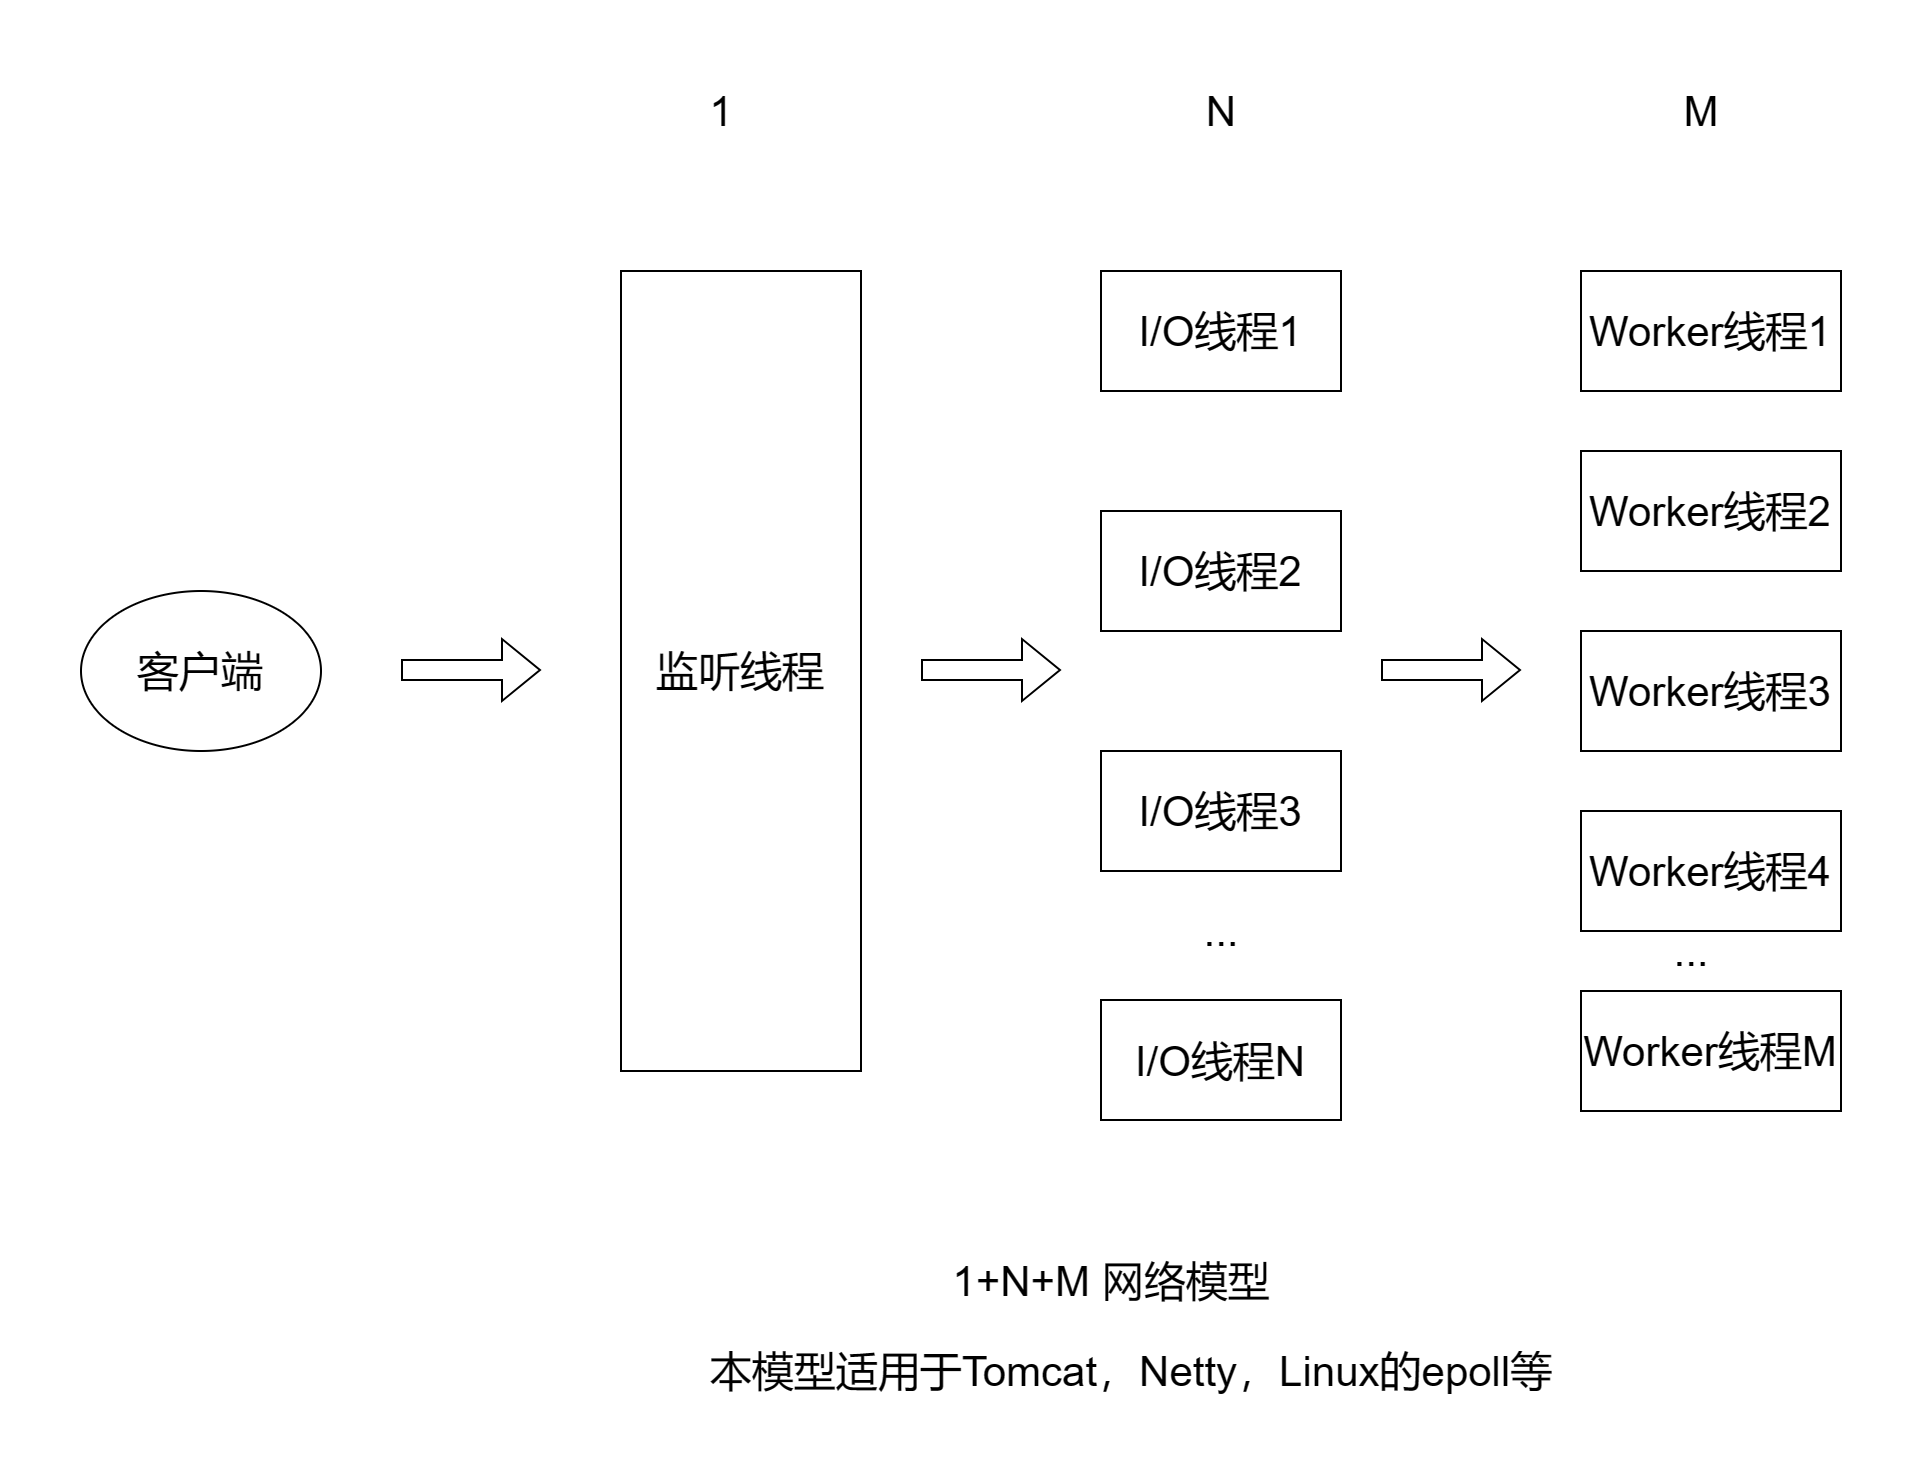

The diagram above was exported from draw.io. Its source (the exported page's mxGraphModel, read from the mxfile embedded in the PNG):
<mxGraphModel dx="1422" dy="754" grid="1" gridSize="10" guides="1" tooltips="1" connect="1" arrows="1" fold="1" page="1" pageScale="1" pageWidth="827" pageHeight="1169" math="0" shadow="0">
  <root>
    <mxCell id="0" />
    <mxCell id="1" parent="0" />
    <mxCell id="dtIcoPzR-RvpnRWA8rus-1" value="客户端" style="ellipse;whiteSpace=wrap;html=1;fontSize=21;" vertex="1" parent="1">
      <mxGeometry x="90" y="320" width="120" height="80" as="geometry" />
    </mxCell>
    <mxCell id="dtIcoPzR-RvpnRWA8rus-2" value="监听线程" style="rounded=0;whiteSpace=wrap;html=1;fontSize=21;" vertex="1" parent="1">
      <mxGeometry x="360" y="160" width="120" height="400" as="geometry" />
    </mxCell>
    <mxCell id="dtIcoPzR-RvpnRWA8rus-3" value="I/O线程1" style="rounded=0;whiteSpace=wrap;html=1;fontSize=21;" vertex="1" parent="1">
      <mxGeometry x="600" y="160" width="120" height="60" as="geometry" />
    </mxCell>
    <mxCell id="dtIcoPzR-RvpnRWA8rus-4" value="&lt;span style=&quot;font-size: 21px;&quot;&gt;I/O线程2&lt;/span&gt;" style="rounded=0;whiteSpace=wrap;html=1;fontSize=21;" vertex="1" parent="1">
      <mxGeometry x="600" y="280" width="120" height="60" as="geometry" />
    </mxCell>
    <mxCell id="dtIcoPzR-RvpnRWA8rus-5" value="&lt;span style=&quot;font-size: 21px;&quot;&gt;I/O线程3&lt;/span&gt;" style="rounded=0;whiteSpace=wrap;html=1;fontSize=21;" vertex="1" parent="1">
      <mxGeometry x="600" y="400" width="120" height="60" as="geometry" />
    </mxCell>
    <mxCell id="dtIcoPzR-RvpnRWA8rus-6" value="&lt;span style=&quot;font-size: 21px;&quot;&gt;I/O线程N&lt;/span&gt;" style="rounded=0;whiteSpace=wrap;html=1;fontSize=21;" vertex="1" parent="1">
      <mxGeometry x="600" y="524.5" width="120" height="60" as="geometry" />
    </mxCell>
    <mxCell id="dtIcoPzR-RvpnRWA8rus-7" value="Worker线程1" style="rounded=0;whiteSpace=wrap;html=1;fontSize=21;" vertex="1" parent="1">
      <mxGeometry x="840" y="160" width="130" height="60" as="geometry" />
    </mxCell>
    <mxCell id="dtIcoPzR-RvpnRWA8rus-8" value="Worker线程2" style="rounded=0;whiteSpace=wrap;html=1;fontSize=21;" vertex="1" parent="1">
      <mxGeometry x="840" y="250" width="130" height="60" as="geometry" />
    </mxCell>
    <mxCell id="dtIcoPzR-RvpnRWA8rus-9" value="Worker线程3" style="rounded=0;whiteSpace=wrap;html=1;fontSize=21;" vertex="1" parent="1">
      <mxGeometry x="840" y="340" width="130" height="60" as="geometry" />
    </mxCell>
    <mxCell id="dtIcoPzR-RvpnRWA8rus-10" value="Worker线程4" style="rounded=0;whiteSpace=wrap;html=1;fontSize=21;" vertex="1" parent="1">
      <mxGeometry x="840" y="430" width="130" height="60" as="geometry" />
    </mxCell>
    <mxCell id="dtIcoPzR-RvpnRWA8rus-11" value="Worker线程M" style="rounded=0;whiteSpace=wrap;html=1;fontSize=21;" vertex="1" parent="1">
      <mxGeometry x="840" y="520" width="130" height="60" as="geometry" />
    </mxCell>
    <mxCell id="dtIcoPzR-RvpnRWA8rus-12" value="" style="shape=flexArrow;endArrow=classic;html=1;rounded=0;fontSize=21;" edge="1" parent="1">
      <mxGeometry width="50" height="50" relative="1" as="geometry">
        <mxPoint x="250" y="359.5" as="sourcePoint" />
        <mxPoint x="320" y="359.5" as="targetPoint" />
      </mxGeometry>
    </mxCell>
    <mxCell id="dtIcoPzR-RvpnRWA8rus-13" value="" style="shape=flexArrow;endArrow=classic;html=1;rounded=0;fontSize=21;" edge="1" parent="1">
      <mxGeometry width="50" height="50" relative="1" as="geometry">
        <mxPoint x="510" y="359.5" as="sourcePoint" />
        <mxPoint x="580" y="359.5" as="targetPoint" />
      </mxGeometry>
    </mxCell>
    <mxCell id="dtIcoPzR-RvpnRWA8rus-16" value="" style="shape=flexArrow;endArrow=classic;html=1;rounded=0;fontSize=21;" edge="1" parent="1">
      <mxGeometry width="50" height="50" relative="1" as="geometry">
        <mxPoint x="740" y="359.5" as="sourcePoint" />
        <mxPoint x="810" y="359.5" as="targetPoint" />
      </mxGeometry>
    </mxCell>
    <mxCell id="dtIcoPzR-RvpnRWA8rus-17" value="..." style="text;html=1;align=center;verticalAlign=middle;resizable=0;points=[];autosize=1;strokeColor=none;fillColor=none;fontSize=21;" vertex="1" parent="1">
      <mxGeometry x="645" y="475" width="30" height="30" as="geometry" />
    </mxCell>
    <mxCell id="dtIcoPzR-RvpnRWA8rus-18" value="..." style="text;html=1;align=center;verticalAlign=middle;resizable=0;points=[];autosize=1;strokeColor=none;fillColor=none;fontSize=21;" vertex="1" parent="1">
      <mxGeometry x="880" y="485" width="30" height="30" as="geometry" />
    </mxCell>
    <mxCell id="dtIcoPzR-RvpnRWA8rus-19" value="1" style="text;html=1;align=center;verticalAlign=middle;resizable=0;points=[];autosize=1;strokeColor=none;fillColor=none;fontSize=21;" vertex="1" parent="1">
      <mxGeometry x="395" y="65" width="30" height="30" as="geometry" />
    </mxCell>
    <mxCell id="dtIcoPzR-RvpnRWA8rus-20" value="N" style="text;html=1;align=center;verticalAlign=middle;resizable=0;points=[];autosize=1;strokeColor=none;fillColor=none;fontSize=21;" vertex="1" parent="1">
      <mxGeometry x="645" y="65" width="30" height="30" as="geometry" />
    </mxCell>
    <mxCell id="dtIcoPzR-RvpnRWA8rus-21" value="M" style="text;html=1;align=center;verticalAlign=middle;resizable=0;points=[];autosize=1;strokeColor=none;fillColor=none;fontSize=21;" vertex="1" parent="1">
      <mxGeometry x="885" y="65" width="30" height="30" as="geometry" />
    </mxCell>
    <mxCell id="dtIcoPzR-RvpnRWA8rus-22" value="1+N+M 网络模型" style="text;html=1;align=center;verticalAlign=middle;resizable=0;points=[];autosize=1;strokeColor=none;fillColor=none;fontSize=21;" vertex="1" parent="1">
      <mxGeometry x="520" y="650" width="170" height="30" as="geometry" />
    </mxCell>
    <mxCell id="dtIcoPzR-RvpnRWA8rus-23" value="本模型适用于Tomcat，Netty，Linux的epoll等" style="text;html=1;align=center;verticalAlign=middle;resizable=0;points=[];autosize=1;strokeColor=none;fillColor=none;fontSize=21;" vertex="1" parent="1">
      <mxGeometry x="395" y="695" width="440" height="30" as="geometry" />
    </mxCell>
  </root>
</mxGraphModel>